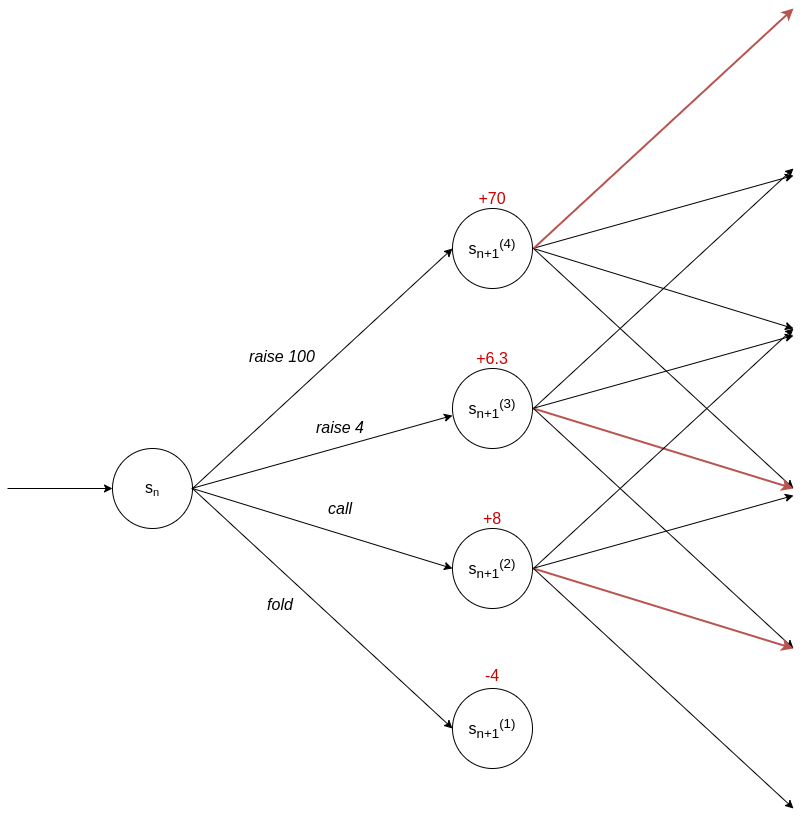

The diagram above was exported from draw.io. Its source (the exported page's mxGraphModel, read from the mxfile embedded in the PNG):
<mxGraphModel dx="2200" dy="937" grid="0" gridSize="10" guides="1" tooltips="1" connect="1" arrows="1" fold="1" page="1" pageScale="1" pageWidth="850" pageHeight="1100" math="0" shadow="0">
  <root>
    <mxCell id="0" />
    <mxCell id="1" parent="0" />
    <mxCell id="cl4uH4Tl5F2XeNfh_b3p-1" value="" style="ellipse;whiteSpace=wrap;html=1;aspect=fixed;" parent="1" vertex="1">
      <mxGeometry x="100" y="480" width="80" height="80" as="geometry" />
    </mxCell>
    <mxCell id="cl4uH4Tl5F2XeNfh_b3p-2" value="" style="ellipse;whiteSpace=wrap;html=1;aspect=fixed;" parent="1" vertex="1">
      <mxGeometry x="440" y="240" width="80" height="80" as="geometry" />
    </mxCell>
    <mxCell id="cl4uH4Tl5F2XeNfh_b3p-3" value="" style="ellipse;whiteSpace=wrap;html=1;aspect=fixed;" parent="1" vertex="1">
      <mxGeometry x="440" y="400" width="80" height="80" as="geometry" />
    </mxCell>
    <mxCell id="cl4uH4Tl5F2XeNfh_b3p-4" value="" style="ellipse;whiteSpace=wrap;html=1;aspect=fixed;" parent="1" vertex="1">
      <mxGeometry x="440" y="560" width="80" height="80" as="geometry" />
    </mxCell>
    <mxCell id="cl4uH4Tl5F2XeNfh_b3p-5" value="" style="ellipse;whiteSpace=wrap;html=1;aspect=fixed;" parent="1" vertex="1">
      <mxGeometry x="440" y="720" width="80" height="80" as="geometry" />
    </mxCell>
    <mxCell id="cl4uH4Tl5F2XeNfh_b3p-7" value="" style="endArrow=classic;html=1;entryX=0;entryY=0.5;entryDx=0;entryDy=0;" parent="1" target="cl4uH4Tl5F2XeNfh_b3p-1" edge="1">
      <mxGeometry width="50" height="50" relative="1" as="geometry">
        <mxPoint x="-5" y="520" as="sourcePoint" />
        <mxPoint x="450" y="450" as="targetPoint" />
      </mxGeometry>
    </mxCell>
    <mxCell id="cl4uH4Tl5F2XeNfh_b3p-8" value="" style="endArrow=classic;html=1;entryX=0;entryY=0.588;entryDx=0;entryDy=0;entryPerimeter=0;strokeWidth=1;" parent="1" target="cl4uH4Tl5F2XeNfh_b3p-3" edge="1">
      <mxGeometry width="50" height="50" relative="1" as="geometry">
        <mxPoint x="179" y="520" as="sourcePoint" />
        <mxPoint x="442" y="453" as="targetPoint" />
      </mxGeometry>
    </mxCell>
    <mxCell id="cl4uH4Tl5F2XeNfh_b3p-9" value="" style="endArrow=classic;html=1;entryX=0;entryY=0.5;entryDx=0;entryDy=0;exitX=1;exitY=0.5;exitDx=0;exitDy=0;strokeWidth=1;" parent="1" source="cl4uH4Tl5F2XeNfh_b3p-1" target="cl4uH4Tl5F2XeNfh_b3p-4" edge="1">
      <mxGeometry width="50" height="50" relative="1" as="geometry">
        <mxPoint x="399" y="503" as="sourcePoint" />
        <mxPoint x="449" y="453" as="targetPoint" />
      </mxGeometry>
    </mxCell>
    <mxCell id="cl4uH4Tl5F2XeNfh_b3p-10" value="" style="endArrow=classic;html=1;entryX=0;entryY=0.5;entryDx=0;entryDy=0;exitX=1;exitY=0.5;exitDx=0;exitDy=0;strokeWidth=1;" parent="1" source="cl4uH4Tl5F2XeNfh_b3p-1" target="cl4uH4Tl5F2XeNfh_b3p-2" edge="1">
      <mxGeometry width="50" height="50" relative="1" as="geometry">
        <mxPoint x="399" y="503" as="sourcePoint" />
        <mxPoint x="449" y="453" as="targetPoint" />
      </mxGeometry>
    </mxCell>
    <mxCell id="cl4uH4Tl5F2XeNfh_b3p-11" value="" style="endArrow=classic;html=1;entryX=0;entryY=0.5;entryDx=0;entryDy=0;exitX=1;exitY=0.5;exitDx=0;exitDy=0;strokeWidth=1;" parent="1" source="cl4uH4Tl5F2XeNfh_b3p-1" target="cl4uH4Tl5F2XeNfh_b3p-5" edge="1">
      <mxGeometry width="50" height="50" relative="1" as="geometry">
        <mxPoint x="399" y="503" as="sourcePoint" />
        <mxPoint x="449" y="453" as="targetPoint" />
      </mxGeometry>
    </mxCell>
    <mxCell id="cl4uH4Tl5F2XeNfh_b3p-17" value="" style="endArrow=classic;html=1;entryX=0;entryY=0.588;entryDx=0;entryDy=0;entryPerimeter=0;" parent="1" edge="1">
      <mxGeometry width="50" height="50" relative="1" as="geometry">
        <mxPoint x="520" y="280" as="sourcePoint" />
        <mxPoint x="781" y="207.03999999999996" as="targetPoint" />
      </mxGeometry>
    </mxCell>
    <mxCell id="cl4uH4Tl5F2XeNfh_b3p-18" value="" style="endArrow=classic;html=1;entryX=0;entryY=0.5;entryDx=0;entryDy=0;exitX=1;exitY=0.5;exitDx=0;exitDy=0;" parent="1" edge="1">
      <mxGeometry width="50" height="50" relative="1" as="geometry">
        <mxPoint x="521" y="280" as="sourcePoint" />
        <mxPoint x="781" y="360" as="targetPoint" />
      </mxGeometry>
    </mxCell>
    <mxCell id="cl4uH4Tl5F2XeNfh_b3p-19" value="" style="endArrow=classic;html=1;entryX=0;entryY=0.5;entryDx=0;entryDy=0;exitX=1;exitY=0.5;exitDx=0;exitDy=0;strokeWidth=2;fillColor=#f8cecc;strokeColor=#b85450;" parent="1" edge="1">
      <mxGeometry width="50" height="50" relative="1" as="geometry">
        <mxPoint x="521" y="280" as="sourcePoint" />
        <mxPoint x="781" y="40" as="targetPoint" />
      </mxGeometry>
    </mxCell>
    <mxCell id="cl4uH4Tl5F2XeNfh_b3p-20" value="" style="endArrow=classic;html=1;entryX=0;entryY=0.5;entryDx=0;entryDy=0;exitX=1;exitY=0.5;exitDx=0;exitDy=0;" parent="1" edge="1">
      <mxGeometry width="50" height="50" relative="1" as="geometry">
        <mxPoint x="521" y="280" as="sourcePoint" />
        <mxPoint x="781" y="520" as="targetPoint" />
      </mxGeometry>
    </mxCell>
    <mxCell id="cl4uH4Tl5F2XeNfh_b3p-21" value="" style="endArrow=classic;html=1;entryX=0;entryY=0.588;entryDx=0;entryDy=0;entryPerimeter=0;" parent="1" edge="1">
      <mxGeometry width="50" height="50" relative="1" as="geometry">
        <mxPoint x="520" y="440" as="sourcePoint" />
        <mxPoint x="781" y="367.03999999999996" as="targetPoint" />
      </mxGeometry>
    </mxCell>
    <mxCell id="cl4uH4Tl5F2XeNfh_b3p-22" value="" style="endArrow=classic;html=1;entryX=0;entryY=0.5;entryDx=0;entryDy=0;exitX=1;exitY=0.5;exitDx=0;exitDy=0;strokeWidth=2;fillColor=#f8cecc;strokeColor=#b85450;" parent="1" edge="1">
      <mxGeometry width="50" height="50" relative="1" as="geometry">
        <mxPoint x="521" y="440" as="sourcePoint" />
        <mxPoint x="781" y="520" as="targetPoint" />
      </mxGeometry>
    </mxCell>
    <mxCell id="cl4uH4Tl5F2XeNfh_b3p-23" value="" style="endArrow=classic;html=1;entryX=0;entryY=0.5;entryDx=0;entryDy=0;exitX=1;exitY=0.5;exitDx=0;exitDy=0;" parent="1" edge="1">
      <mxGeometry width="50" height="50" relative="1" as="geometry">
        <mxPoint x="521" y="440" as="sourcePoint" />
        <mxPoint x="781" y="200" as="targetPoint" />
      </mxGeometry>
    </mxCell>
    <mxCell id="cl4uH4Tl5F2XeNfh_b3p-24" value="" style="endArrow=classic;html=1;entryX=0;entryY=0.5;entryDx=0;entryDy=0;exitX=1;exitY=0.5;exitDx=0;exitDy=0;" parent="1" edge="1">
      <mxGeometry width="50" height="50" relative="1" as="geometry">
        <mxPoint x="521" y="440" as="sourcePoint" />
        <mxPoint x="781" y="680" as="targetPoint" />
      </mxGeometry>
    </mxCell>
    <mxCell id="cl4uH4Tl5F2XeNfh_b3p-25" value="" style="endArrow=classic;html=1;entryX=0;entryY=0.588;entryDx=0;entryDy=0;entryPerimeter=0;" parent="1" edge="1">
      <mxGeometry width="50" height="50" relative="1" as="geometry">
        <mxPoint x="520" y="600" as="sourcePoint" />
        <mxPoint x="781" y="527.04" as="targetPoint" />
      </mxGeometry>
    </mxCell>
    <mxCell id="cl4uH4Tl5F2XeNfh_b3p-26" value="" style="endArrow=classic;html=1;entryX=0;entryY=0.5;entryDx=0;entryDy=0;exitX=1;exitY=0.5;exitDx=0;exitDy=0;strokeWidth=2;fillColor=#f8cecc;strokeColor=#b85450;" parent="1" edge="1">
      <mxGeometry width="50" height="50" relative="1" as="geometry">
        <mxPoint x="521" y="600" as="sourcePoint" />
        <mxPoint x="781" y="680" as="targetPoint" />
      </mxGeometry>
    </mxCell>
    <mxCell id="cl4uH4Tl5F2XeNfh_b3p-27" value="" style="endArrow=classic;html=1;entryX=0;entryY=0.5;entryDx=0;entryDy=0;exitX=1;exitY=0.5;exitDx=0;exitDy=0;" parent="1" edge="1">
      <mxGeometry width="50" height="50" relative="1" as="geometry">
        <mxPoint x="521" y="600" as="sourcePoint" />
        <mxPoint x="781" y="360" as="targetPoint" />
      </mxGeometry>
    </mxCell>
    <mxCell id="cl4uH4Tl5F2XeNfh_b3p-28" value="" style="endArrow=classic;html=1;entryX=0;entryY=0.5;entryDx=0;entryDy=0;exitX=1;exitY=0.5;exitDx=0;exitDy=0;" parent="1" edge="1">
      <mxGeometry width="50" height="50" relative="1" as="geometry">
        <mxPoint x="521" y="600" as="sourcePoint" />
        <mxPoint x="781" y="840" as="targetPoint" />
      </mxGeometry>
    </mxCell>
    <mxCell id="cl4uH4Tl5F2XeNfh_b3p-33" value="&lt;span style=&quot;font-size: 16px&quot;&gt;s&lt;/span&gt;&lt;span style=&quot;font-size: 13.3333px&quot;&gt;&lt;sub&gt;n&lt;br&gt;&lt;/sub&gt;&lt;/span&gt;" style="text;html=1;strokeColor=none;fillColor=none;align=center;verticalAlign=middle;whiteSpace=wrap;rounded=0;" parent="1" vertex="1">
      <mxGeometry x="120" y="510" width="40" height="20" as="geometry" />
    </mxCell>
    <mxCell id="cl4uH4Tl5F2XeNfh_b3p-38" value="&lt;i&gt;raise 100&lt;/i&gt;" style="text;html=1;strokeColor=none;fillColor=none;align=center;verticalAlign=middle;whiteSpace=wrap;rounded=0;fontSize=16;" parent="1" vertex="1">
      <mxGeometry x="236" y="378" width="68" height="20" as="geometry" />
    </mxCell>
    <mxCell id="cl4uH4Tl5F2XeNfh_b3p-39" value="&lt;i&gt;raise 4&lt;/i&gt;" style="text;html=1;strokeColor=none;fillColor=none;align=center;verticalAlign=middle;whiteSpace=wrap;rounded=0;fontSize=16;" parent="1" vertex="1">
      <mxGeometry x="296" y="449" width="64" height="20" as="geometry" />
    </mxCell>
    <mxCell id="cl4uH4Tl5F2XeNfh_b3p-40" value="&lt;i&gt;call&lt;/i&gt;" style="text;html=1;strokeColor=none;fillColor=none;align=center;verticalAlign=middle;whiteSpace=wrap;rounded=0;fontSize=16;" parent="1" vertex="1">
      <mxGeometry x="296" y="530" width="64" height="20" as="geometry" />
    </mxCell>
    <mxCell id="cl4uH4Tl5F2XeNfh_b3p-41" value="&lt;i&gt;fold&lt;/i&gt;" style="text;html=1;strokeColor=none;fillColor=none;align=center;verticalAlign=middle;whiteSpace=wrap;rounded=0;fontSize=16;" parent="1" vertex="1">
      <mxGeometry x="236" y="626" width="64" height="20" as="geometry" />
    </mxCell>
    <mxCell id="cl4uH4Tl5F2XeNfh_b3p-44" value="&lt;span style=&quot;font-size: 16px&quot;&gt;s&lt;sub&gt;n+1&lt;/sub&gt;&lt;sup&gt;(4)&lt;/sup&gt;&lt;/span&gt;&lt;span style=&quot;font-size: 13.3333px&quot;&gt;&lt;sub&gt;&lt;br&gt;&lt;/sub&gt;&lt;/span&gt;" style="text;html=1;strokeColor=none;fillColor=none;align=center;verticalAlign=middle;whiteSpace=wrap;rounded=0;" parent="1" vertex="1">
      <mxGeometry x="449" y="270" width="62" height="20" as="geometry" />
    </mxCell>
    <mxCell id="cl4uH4Tl5F2XeNfh_b3p-45" value="&lt;span style=&quot;font-size: 16px&quot;&gt;s&lt;sub&gt;n+1&lt;/sub&gt;&lt;sup&gt;(3)&lt;/sup&gt;&lt;/span&gt;&lt;span style=&quot;font-size: 13.3333px&quot;&gt;&lt;sub&gt;&lt;br&gt;&lt;/sub&gt;&lt;/span&gt;" style="text;html=1;strokeColor=none;fillColor=none;align=center;verticalAlign=middle;whiteSpace=wrap;rounded=0;" parent="1" vertex="1">
      <mxGeometry x="430" y="430" width="100" height="20" as="geometry" />
    </mxCell>
    <mxCell id="cl4uH4Tl5F2XeNfh_b3p-46" value="&lt;span style=&quot;font-size: 16px&quot;&gt;s&lt;sub&gt;n+1&lt;/sub&gt;&lt;sup&gt;(2)&lt;/sup&gt;&lt;/span&gt;&lt;span style=&quot;font-size: 13.3333px&quot;&gt;&lt;sub&gt;&lt;br&gt;&lt;/sub&gt;&lt;/span&gt;" style="text;html=1;strokeColor=none;fillColor=none;align=center;verticalAlign=middle;whiteSpace=wrap;rounded=0;" parent="1" vertex="1">
      <mxGeometry x="430" y="590" width="100" height="20" as="geometry" />
    </mxCell>
    <mxCell id="cl4uH4Tl5F2XeNfh_b3p-47" value="&lt;span style=&quot;font-size: 16px&quot;&gt;s&lt;sub&gt;n+1&lt;/sub&gt;&lt;sup&gt;(1)&lt;/sup&gt;&lt;/span&gt;&lt;span style=&quot;font-size: 13.3333px&quot;&gt;&lt;sub&gt;&lt;br&gt;&lt;/sub&gt;&lt;/span&gt;" style="text;html=1;strokeColor=none;fillColor=none;align=center;verticalAlign=middle;whiteSpace=wrap;rounded=0;" parent="1" vertex="1">
      <mxGeometry x="430" y="750" width="100" height="20" as="geometry" />
    </mxCell>
    <mxCell id="ECAuwzzLTQsCvDA8mDWw-4" value="-4" style="text;html=1;strokeColor=none;fillColor=none;align=center;verticalAlign=middle;whiteSpace=wrap;rounded=0;fontSize=16;fontColor=#CC0000;" parent="1" vertex="1">
      <mxGeometry x="460" y="697" width="40" height="20" as="geometry" />
    </mxCell>
    <mxCell id="6iaJQdGQF8bnBsamymYW-1" value="+6.3" style="text;html=1;strokeColor=none;fillColor=none;align=center;verticalAlign=middle;whiteSpace=wrap;rounded=0;fontSize=16;fontColor=#CC0000;" parent="1" vertex="1">
      <mxGeometry x="460" y="380" width="40" height="20" as="geometry" />
    </mxCell>
    <mxCell id="6iaJQdGQF8bnBsamymYW-2" value="+70" style="text;html=1;strokeColor=none;fillColor=none;align=center;verticalAlign=middle;whiteSpace=wrap;rounded=0;fontSize=16;fontColor=#CC0000;" parent="1" vertex="1">
      <mxGeometry x="460" y="220" width="40" height="20" as="geometry" />
    </mxCell>
    <mxCell id="6iaJQdGQF8bnBsamymYW-3" value="+8" style="text;html=1;strokeColor=none;fillColor=none;align=center;verticalAlign=middle;whiteSpace=wrap;rounded=0;fontSize=16;fontColor=#CC0000;" parent="1" vertex="1">
      <mxGeometry x="460" y="540" width="40" height="20" as="geometry" />
    </mxCell>
  </root>
</mxGraphModel>